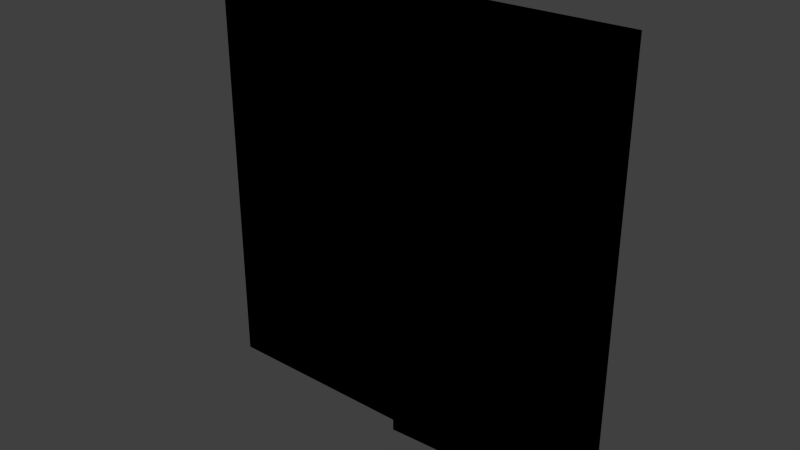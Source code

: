 # Source: door_shed_double.blend  (saved by Blender 2.81.16; exported with 4.5.12 LTS)
import bpy
from mathutils import Matrix  # noqa: F401  (used for matrix-valued properties, if any)

bpy.ops.wm.read_factory_settings(use_empty=True)
scene = bpy.context.scene
scene.name = 'Scene'

# ---- collections
col_collection_1 = bpy.data.collections.new('Collection 1'); scene.collection.children.link(col_collection_1)

# ---- images (referenced by path relative to the original .blend; pixels are not part of the script)
import os
ASSET_DIR = os.environ.get("B2B_ASSET_DIR", "")  # directory of the original .blend (textures are referenced by path, not embedded)
HERE = os.path.dirname(os.path.abspath(__file__))  # packed textures are extracted next to this script under _unpacked/

def load_image(name, relpath, width, height, colorspace="sRGB"):
    """Load a texture the original file referenced (path relative to the .blend, or extracted next to this script)."""
    p = next((c for c in (os.path.join(HERE, relpath), os.path.join(ASSET_DIR, relpath)) if relpath and os.path.exists(c)), "")
    if p:
        img = bpy.data.images.load(p, check_existing=True)
        img.name = name
    else:  # same state as the original file: an image datablock whose file is absent (Cycles renders it pink)
        img = bpy.data.images.new(name, width, height)
        img.source = "FILE"
        img.filepath = "//" + (relpath or name)
    img.colorspace_settings.name = colorspace
    return img
img_door_shed_a_png_001 = load_image('door_shed_a.png.001', '_unpacked/door_shed_a.356bec80.png', 64, 174, 'sRGB')
img_door_shed_b_png = load_image('door_shed_b.png', '_unpacked/door_shed_b.015db8ca.png', 64, 174, 'sRGB')

# ---- materials (node trees are filled in below, after node groups)
mat_door_shed_a = bpy.data.materials.new('Door_Shed_A')
mat_door_shed_a.alpha_threshold = 0.0
mat_door_shed_a.use_transparent_shadow = False
mat_door_shed_a.roughness = 0.5
mat_door_shed_a.line_color = (0.0, 0.0, 0.0, 1.0)
mat_door_shed_b = bpy.data.materials.new('Door_Shed_B')
mat_door_shed_b.alpha_threshold = 0.0
mat_door_shed_b.use_transparent_shadow = False
mat_door_shed_b.roughness = 0.5
mat_door_shed_b.line_color = (0.0, 0.0, 0.0, 1.0)

# ---- material node trees
mat_door_shed_a.use_nodes = True; mat_door_shed_a.node_tree.nodes.clear()
_N = mat_door_shed_a.node_tree.nodes; _L = mat_door_shed_a.node_tree.links
n0 = _N.new('ShaderNodeOutputMaterial'); n0.name = 'Material Output'; n0.location = (300, 300)
n1 = _N.new('ShaderNodeTexImage'); n1.name = 'Image Texture'; n1.location = (20, 340)
n1.image = img_door_shed_a_png_001
n1.interpolation = 'Closest'
n0.is_active_output = True
mat_door_shed_b.use_nodes = True; mat_door_shed_b.node_tree.nodes.clear()
_N = mat_door_shed_b.node_tree.nodes; _L = mat_door_shed_b.node_tree.links
n0 = _N.new('ShaderNodeOutputMaterial'); n0.name = 'Material Output'; n0.location = (300, 300)
n1 = _N.new('ShaderNodeTexImage'); n1.name = 'Image Texture'; n1.location = (-20, 320)
n1.image = img_door_shed_b_png
n1.interpolation = 'Closest'
n0.is_active_output = True

# ---- world
world_world = bpy.data.worlds.new('World'); scene.world = world_world
world_world.color = (0.05088, 0.05088, 0.05088)
world_world.use_sun_shadow = False
world_world.sun_shadow_jitter_overblur = 0.0
world_world.cycles.sampling_method = 'NONE'
world_world.cycles.sample_map_resolution = 256

# ---- meshes
me_cube_001 = bpy.data.meshes.new('Cube.001')
me_cube_001.from_pydata([(-0.003335, 0.0254, -0.9449), (-0.003335, -0.0254, -0.9449), (-0.9177, -0.0254, -0.9449), (-0.9177, 0.0254, -0.9449), (-0.003335, 0.0254, 0.9449), (-0.003336, -0.0254, 0.9449), (-0.9177, -0.0254, 0.9449), (-0.9177, 0.0254, 0.9449), (0.916, 0.01894, -0.9449), (0.9184, -0.0318, -0.9449), (0.005105, -0.07614, -0.9449), (0.002642, -0.0254, -0.9449), (0.916, 0.01894, 0.9449), (0.9184, -0.0318, 0.9449), (0.005105, -0.07614, 0.9449), (0.002642, -0.0254, 0.9449)], [], [(0, 1, 2, 3), (4, 7, 6, 5), (0, 4, 5, 1), (1, 5, 6, 2), (2, 6, 7, 3), (4, 0, 3, 7), (8, 9, 10, 11), (12, 15, 14, 13), (8, 12, 13, 9), (9, 13, 14, 10), (10, 14, 15, 11), (12, 8, 11, 15)])
me_cube_001.polygons.foreach_set('material_index', [0, 0, 0, 0, 0, 0, 1, 1, 1, 1, 1, 1])
_uv = me_cube_001.uv_layers.new(name='UVMap')
_uv.uv.foreach_set('vector', [0.8014, 1.021, 0.8014, 1.009, 0.1774, 1.009, 0.1774, 1.021, 0.8014, 1.021, 0.1774, 1.021, 0.1774, 1.009, 0.8014, 1.009, -0.002977, 0.0, -0.002977, 1.0, -0.07711, 1.0, -0.07711, 0.0, 1.0, 0.0, 1.0, 1.0, 0.0, 1.0, 2.004e-07, 0.0, 1.009, 0.0, 1.009, 1.0, 1.083, 1.0, 1.083, 0.0, 1.0, 1.0, 1.0, 0.0, 4.008e-07, 0.0, 2.004e-07, 1.0, 0.8014, 1.021, 0.8014, 1.009, 0.1774, 1.009, 0.1774, 1.021, 0.8014, 1.021, 0.1774, 1.021, 0.1774, 1.009, 0.8014, 1.009, -0.002977, 0.0, -0.002977, 1.0, -0.07711, 1.0, -0.07711, 0.0, 0.0, 0.0, 3.576e-07, 1.0, 1.0, 1.0, 1.0, 0.0, 1.009, 0.0, 1.009, 1.0, 1.083, 1.0, 1.083, 0.0, 0.0, 1.0, 0.0, 0.0, 1.0, 0.0, 1.0, 1.0])
me_cube_001.materials.append(mat_door_shed_a)
me_cube_001.materials.append(mat_door_shed_b)
me_cube_001.use_remesh_preserve_volume = False
me_cube_001.use_remesh_preserve_attributes = False
me_cube_001.use_mirror_vertex_groups = False
me_cube_001.update()

# ---- objects
ob_door_shed_a = bpy.data.objects.new('Door_Shed_A', me_cube_001)

# ---- transforms, parenting, visibility, modifiers, constraints
ob_door_shed_a.location = (0.4605, 0.0, 9.958e-09)
ob_door_shed_a.lock_rotations_4d = False
ob_door_shed_a.empty_display_type = 'ARROWS'
ob_door_shed_a.lineart.crease_threshold = 0.0

# ---- collection membership
col_collection_1.objects.link(ob_door_shed_a)

# ---- scene / render settings (as saved in the file)
scene.frame_start = 1; scene.frame_end = 250; scene.frame_set(1)
scene.render.engine = 'BLENDER_EEVEE_NEXT'
scene.render.resolution_percentage = 50
scene.render.dither_intensity = 0.0
scene.cycles.use_denoising = False
scene.cycles.samples = 10
scene.cycles.sampling_pattern = 'TABULATED_SOBOL'
scene.cycles.light_sampling_threshold = 0.0
scene.cycles.use_adaptive_sampling = False
scene.cycles.use_light_tree = False
scene.cycles.blur_glossy = 0.0
scene.cycles.pixel_filter_type = 'GAUSSIAN'
scene.cycles.sample_clamp_indirect = 0.0
scene.view_settings.view_transform = 'Standard'
bpy.context.view_layer.update()

# ---- added for rendering (the .blend has no active camera and no usable light): camera, sun
cam_auto = bpy.data.cameras.new('AutoCamera')
cam_auto.lens = 50.0
cam_auto.sensor_width = 36.0
cam_auto.clip_end = 1000.0
ob_auto_camera = bpy.data.objects.new('AutoCamera', cam_auto)
scene.collection.objects.link(ob_auto_camera)
ob_auto_camera.location = (2.90056, -2.95299, 1.95175)
ob_auto_camera.rotation_euler = (1.09748, -7.21219e-08, 0.694738)
scene.camera = ob_auto_camera
light_auto_sun = bpy.data.lights.new('AutoSun', 'SUN')
light_auto_sun.energy = 3.0
light_auto_sun.angle = 0.0523599
ob_auto_sun = bpy.data.objects.new('AutoSun', light_auto_sun)
scene.collection.objects.link(ob_auto_sun)
ob_auto_sun.rotation_euler = (0.872665, 0.174533, 0.523599)
bpy.context.view_layer.update()
